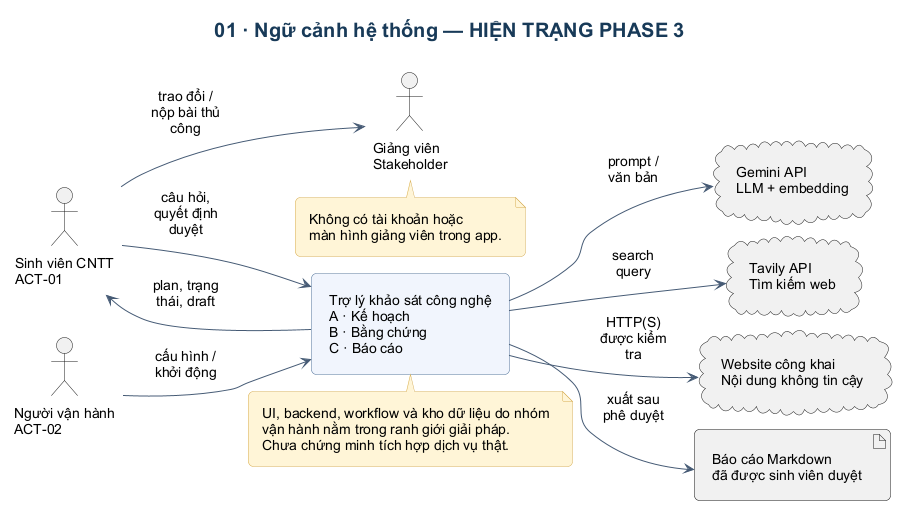

The diagram above was rendered by PlantUML. Its source (embedded in the PNG):
@startuml
!include _style.iuml
left to right direction
title 01 · Ngữ cảnh hệ thống — HIỆN TRẠNG PHASE 3
actor "Sinh viên CNTT\nACT-01" as Student
actor "Người vận hành\nACT-02" as Operator
rectangle "Trợ lý khảo sát công nghệ\nA · Kế hoạch\nB · Bằng chứng\nC · Báo cáo" as System
cloud "Gemini API\nLLM + embedding" as Gemini
cloud "Tavily API\nTìm kiếm web" as Tavily
cloud "Website công khai\nNội dung không tin cậy" as Web
artifact "Báo cáo Markdown\nđã được sinh viên duyệt" as Report
actor "Giảng viên\nStakeholder" as Teacher
Student --> System : câu hỏi, quyết định duyệt
System --> Student : plan, trạng thái, draft
Operator --> System : cấu hình / khởi động
System --> Gemini : prompt / văn bản
System --> Tavily : search query
System --> Web : HTTP(S) được kiểm tra
System --> Report : xuất sau phê duyệt
Student --> Teacher : trao đổi / nộp bài thủ công
note bottom of Teacher
Không có tài khoản hoặc
màn hình giảng viên trong app.
end note
note bottom of System
UI, backend, workflow và kho dữ liệu do nhóm
vận hành nằm trong ranh giới giải pháp.
Chưa chứng minh tích hợp dịch vụ thật.
end note
@enduml